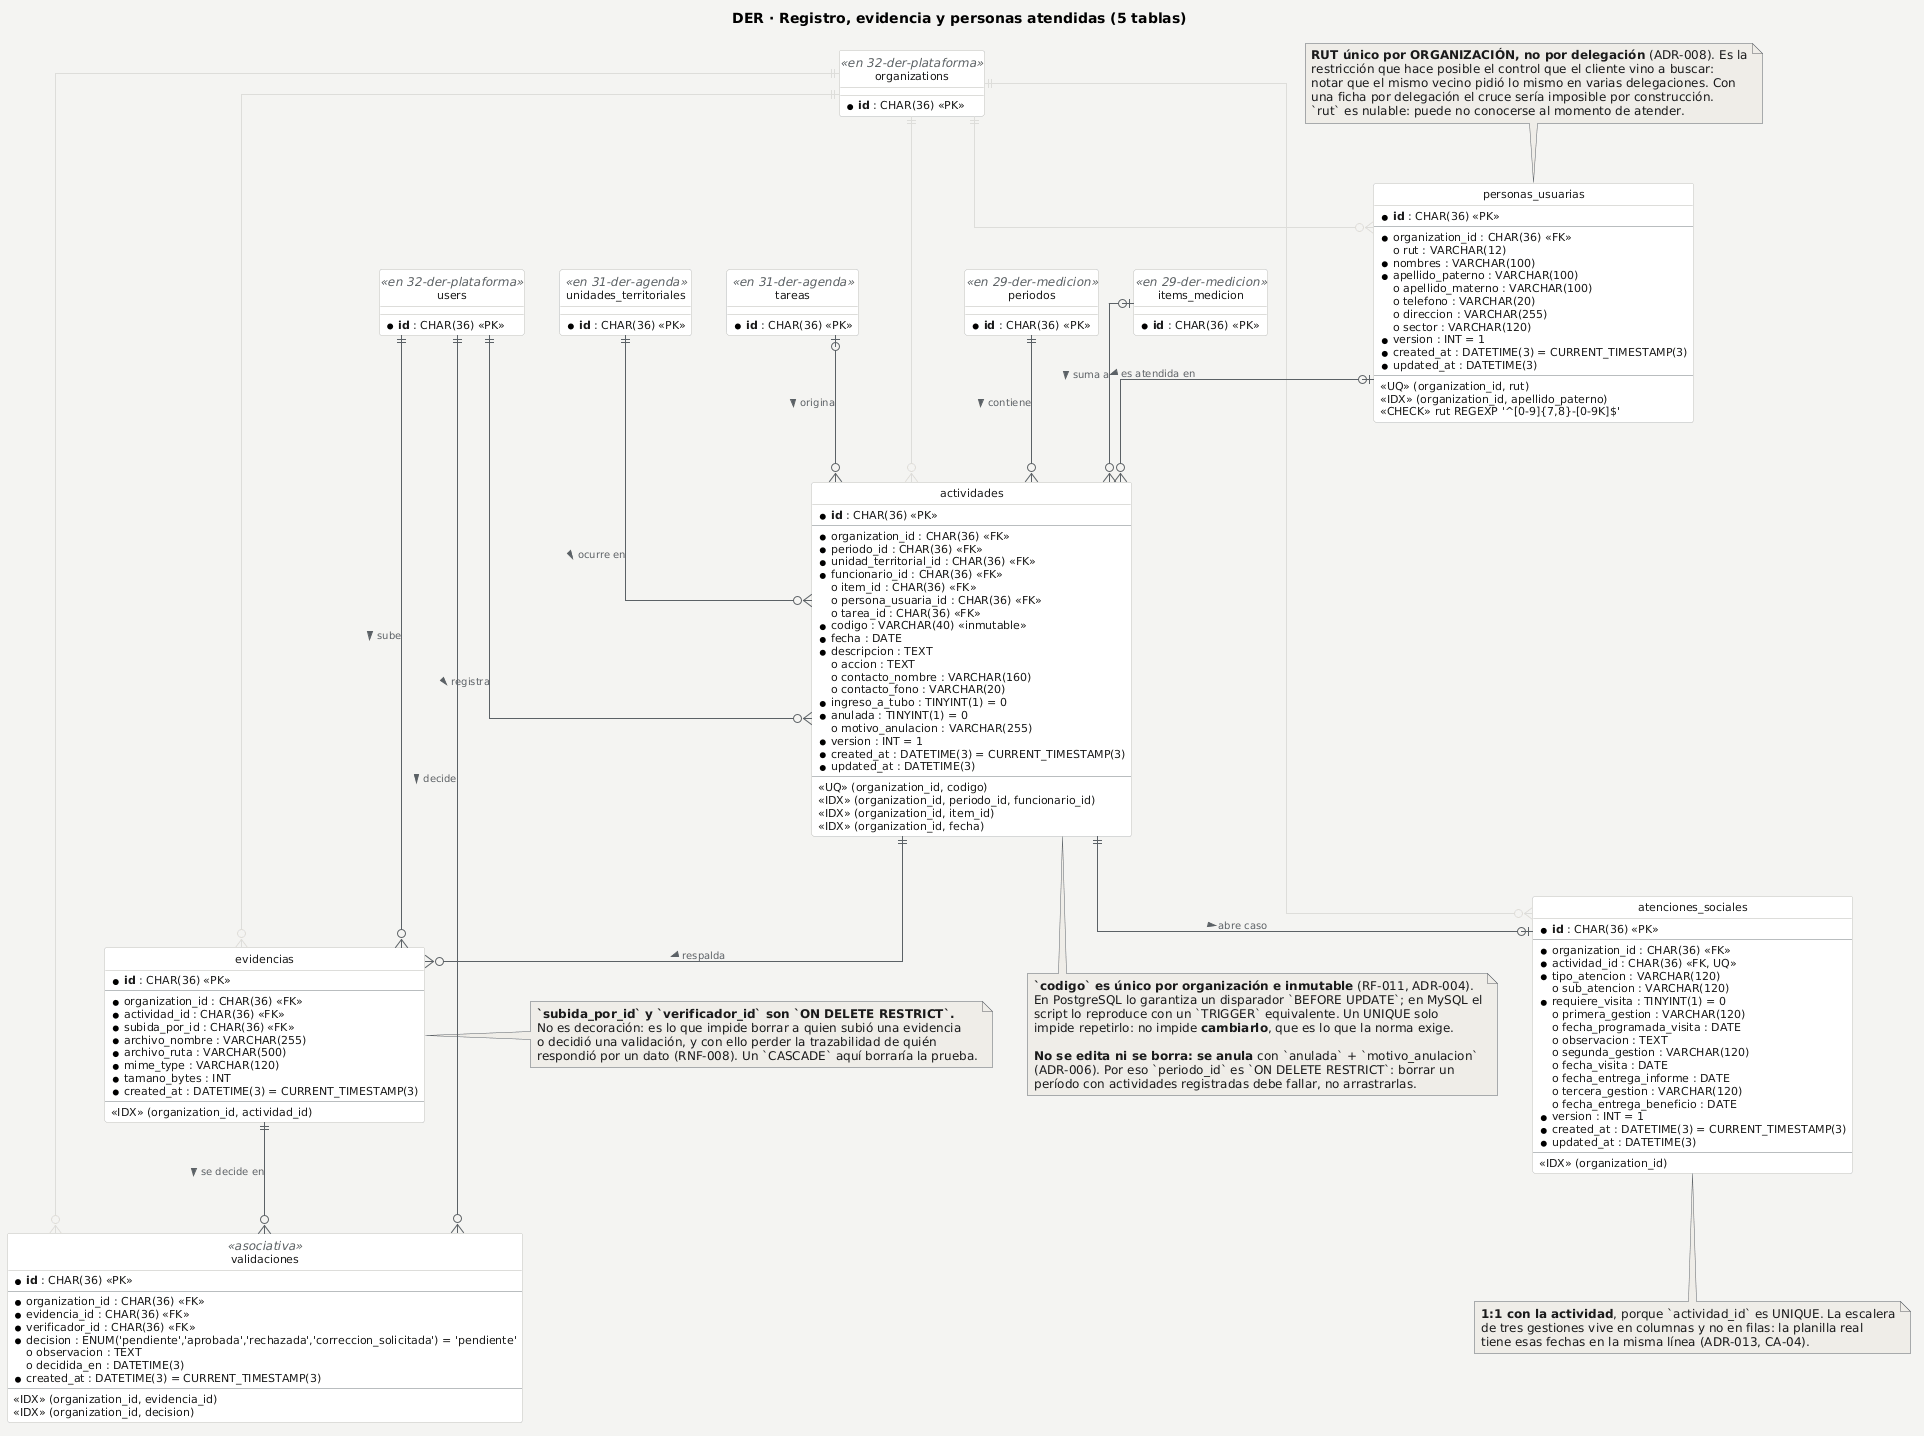

The diagram above was rendered by PlantUML. Its source (embedded in the PNG):
@startuml
' DER — detalle del registro personal, la evidencia y su validación.
' Es la cadena que da el puntaje: actividad → evidencia → validación aprobada.
' Fuente: backend/prisma/schema.prisma.
title DER · Registro, evidencia y personas atendidas (5 tablas)

skinparam backgroundColor #F4F4F2
skinparam shadowing false
skinparam defaultFontName Arial
skinparam defaultFontSize 12
skinparam linetype ortho
skinparam ArrowColor #5B6166
skinparam ArrowFontColor #5B6166
skinparam ArrowFontSize 10
skinparam class {
  BackgroundColor #FFFFFF
  BorderColor #B9BDBF
  FontColor #1A1A1A
  AttributeFontColor #1A1A1A
  AttributeFontSize 11
  StereotypeFontColor #5B6166
}
skinparam note {
  BackgroundColor #EFEDE8
  BorderColor #5B6166
  FontColor #1A1A1A
}
hide circle
hide empty methods

entity "personas_usuarias" as personas {
  * **id** : CHAR(36) <<PK>>
  --
  * organization_id : CHAR(36) <<FK>>
  o rut : VARCHAR(12)
  * nombres : VARCHAR(100)
  * apellido_paterno : VARCHAR(100)
  o apellido_materno : VARCHAR(100)
  o telefono : VARCHAR(20)
  o direccion : VARCHAR(255)
  o sector : VARCHAR(120)
  * version : INT = 1
  * created_at : DATETIME(3) = CURRENT_TIMESTAMP(3)
  * updated_at : DATETIME(3)
  --
  <<UQ>> (organization_id, rut)
  <<IDX>> (organization_id, apellido_paterno)
  <<CHECK>> rut REGEXP '^[0-9]{7,8}-[0-9K]$'
}

entity "actividades" as actividades {
  * **id** : CHAR(36) <<PK>>
  --
  * organization_id : CHAR(36) <<FK>>
  * periodo_id : CHAR(36) <<FK>>
  * unidad_territorial_id : CHAR(36) <<FK>>
  * funcionario_id : CHAR(36) <<FK>>
  o item_id : CHAR(36) <<FK>>
  o persona_usuaria_id : CHAR(36) <<FK>>
  o tarea_id : CHAR(36) <<FK>>
  * codigo : VARCHAR(40) <<inmutable>>
  * fecha : DATE
  * descripcion : TEXT
  o accion : TEXT
  o contacto_nombre : VARCHAR(160)
  o contacto_fono : VARCHAR(20)
  * ingreso_a_tubo : TINYINT(1) = 0
  * anulada : TINYINT(1) = 0
  o motivo_anulacion : VARCHAR(255)
  * version : INT = 1
  * created_at : DATETIME(3) = CURRENT_TIMESTAMP(3)
  * updated_at : DATETIME(3)
  --
  <<UQ>> (organization_id, codigo)
  <<IDX>> (organization_id, periodo_id, funcionario_id)
  <<IDX>> (organization_id, item_id)
  <<IDX>> (organization_id, fecha)
}

entity "evidencias" as evidencias {
  * **id** : CHAR(36) <<PK>>
  --
  * organization_id : CHAR(36) <<FK>>
  * actividad_id : CHAR(36) <<FK>>
  * subida_por_id : CHAR(36) <<FK>>
  * archivo_nombre : VARCHAR(255)
  * archivo_ruta : VARCHAR(500)
  * mime_type : VARCHAR(120)
  * tamano_bytes : INT
  * created_at : DATETIME(3) = CURRENT_TIMESTAMP(3)
  --
  <<IDX>> (organization_id, actividad_id)
}

entity "validaciones" as validaciones <<asociativa>> {
  * **id** : CHAR(36) <<PK>>
  --
  * organization_id : CHAR(36) <<FK>>
  * evidencia_id : CHAR(36) <<FK>>
  * verificador_id : CHAR(36) <<FK>>
  * decision : ENUM('pendiente','aprobada','rechazada','correccion_solicitada') = 'pendiente'
  o observacion : TEXT
  o decidida_en : DATETIME(3)
  * created_at : DATETIME(3) = CURRENT_TIMESTAMP(3)
  --
  <<IDX>> (organization_id, evidencia_id)
  <<IDX>> (organization_id, decision)
}

entity "atenciones_sociales" as atenciones {
  * **id** : CHAR(36) <<PK>>
  --
  * organization_id : CHAR(36) <<FK>>
  * actividad_id : CHAR(36) <<FK, UQ>>
  * tipo_atencion : VARCHAR(120)
  o sub_atencion : VARCHAR(120)
  * requiere_visita : TINYINT(1) = 0
  o primera_gestion : VARCHAR(120)
  o fecha_programada_visita : DATE
  o observacion : TEXT
  o segunda_gestion : VARCHAR(120)
  o fecha_visita : DATE
  o fecha_entrega_informe : DATE
  o tercera_gestion : VARCHAR(120)
  o fecha_entrega_beneficio : DATE
  * version : INT = 1
  * created_at : DATETIME(3) = CURRENT_TIMESTAMP(3)
  * updated_at : DATETIME(3)
  --
  <<IDX>> (organization_id)
}

entity "users" as users <<en 32-der-plataforma>> {
  * **id** : CHAR(36) <<PK>>
}

entity "organizations" as organizations <<en 32-der-plataforma>> {
  * **id** : CHAR(36) <<PK>>
}

entity "periodos" as periodos <<en 29-der-medicion>> {
  * **id** : CHAR(36) <<PK>>
}

entity "items_medicion" as items <<en 29-der-medicion>> {
  * **id** : CHAR(36) <<PK>>
}

entity "unidades_territoriales" as unidades <<en 31-der-agenda>> {
  * **id** : CHAR(36) <<PK>>
}

entity "tareas" as tareas <<en 31-der-agenda>> {
  * **id** : CHAR(36) <<PK>>
}

organizations ||--o{ personas #DDDDDA
organizations ||--o{ actividades #DDDDDA
organizations ||--o{ evidencias #DDDDDA
organizations ||--o{ validaciones #DDDDDA
organizations ||--o{ atenciones #DDDDDA

periodos ||--o{ actividades : contiene >
unidades ||--o{ actividades : ocurre en >
users ||--o{ actividades : registra >
items |o--o{ actividades : suma a >
personas |o--o{ actividades : es atendida en >
tareas |o--o{ actividades : origina >

actividades ||--o{ evidencias : respalda >
users ||--o{ evidencias : sube >

evidencias ||--o{ validaciones : se decide en >
users ||--o{ validaciones : decide >

actividades ||--o| atenciones : abre caso >

note bottom of actividades
  **`codigo` es único por organización e inmutable** (RF-011, ADR-004).
  En PostgreSQL lo garantiza un disparador `BEFORE UPDATE`; en MySQL el
  script lo reproduce con un `TRIGGER` equivalente. Un UNIQUE solo
  impide repetirlo: no impide **cambiarlo**, que es lo que la norma exige.

  **No se edita ni se borra: se anula** con `anulada` + `motivo_anulacion`
  (ADR-006). Por eso `periodo_id` es `ON DELETE RESTRICT`: borrar un
  período con actividades registradas debe fallar, no arrastrarlas.
end note

note right of evidencias
  **`subida_por_id` y `verificador_id` son `ON DELETE RESTRICT`.**
  No es decoración: es lo que impide borrar a quien subió una evidencia
  o decidió una validación, y con ello perder la trazabilidad de quién
  respondió por un dato (RNF-008). Un `CASCADE` aquí borraría la prueba.
end note

note bottom of atenciones
  **1:1 con la actividad**, porque `actividad_id` es UNIQUE. La escalera
  de tres gestiones vive en columnas y no en filas: la planilla real
  tiene esas fechas en la misma línea (ADR-013, CA-04).
end note

note top of personas
  **RUT único por ORGANIZACIÓN, no por delegación** (ADR-008). Es la
  restricción que hace posible el control que el cliente vino a buscar:
  notar que el mismo vecino pidió lo mismo en varias delegaciones. Con
  una ficha por delegación el cruce sería imposible por construcción.
  `rut` es nulable: puede no conocerse al momento de atender.
end note
@enduml